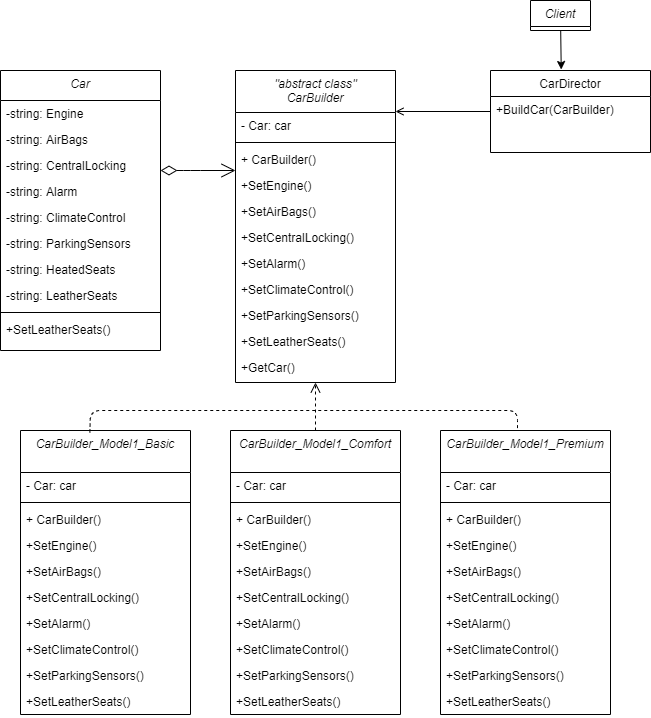

The diagram above was exported from draw.io. Its source (the exported page's mxGraphModel, read from the mxfile embedded in the PNG):
<mxGraphModel dx="1038" dy="548" grid="1" gridSize="10" guides="1" tooltips="1" connect="1" arrows="1" fold="1" page="1" pageScale="1" pageWidth="827" pageHeight="1169" math="0" shadow="0">
  <root>
    <mxCell id="WIyWlLk6GJQsqaUBKTNV-0" />
    <mxCell id="WIyWlLk6GJQsqaUBKTNV-1" parent="WIyWlLk6GJQsqaUBKTNV-0" />
    <mxCell id="zkfFHV4jXpPFQw0GAbJ--0" value="&quot;abstract class&quot; &#10;CarBuilder" style="swimlane;fontStyle=2;align=center;verticalAlign=top;childLayout=stackLayout;horizontal=1;startSize=42;horizontalStack=0;resizeParent=1;resizeLast=0;collapsible=1;marginBottom=0;rounded=0;shadow=0;strokeWidth=1;" parent="WIyWlLk6GJQsqaUBKTNV-1" vertex="1">
      <mxGeometry x="345" y="110" width="160" height="312" as="geometry">
        <mxRectangle x="230" y="140" width="160" height="26" as="alternateBounds" />
      </mxGeometry>
    </mxCell>
    <mxCell id="zkfFHV4jXpPFQw0GAbJ--1" value="- Car: car" style="text;align=left;verticalAlign=top;spacingLeft=4;spacingRight=4;overflow=hidden;rotatable=0;points=[[0,0.5],[1,0.5]];portConstraint=eastwest;" parent="zkfFHV4jXpPFQw0GAbJ--0" vertex="1">
      <mxGeometry y="42" width="160" height="26" as="geometry" />
    </mxCell>
    <mxCell id="zkfFHV4jXpPFQw0GAbJ--4" value="" style="line;html=1;strokeWidth=1;align=left;verticalAlign=middle;spacingTop=-1;spacingLeft=3;spacingRight=3;rotatable=0;labelPosition=right;points=[];portConstraint=eastwest;" parent="zkfFHV4jXpPFQw0GAbJ--0" vertex="1">
      <mxGeometry y="68" width="160" height="8" as="geometry" />
    </mxCell>
    <mxCell id="zkfFHV4jXpPFQw0GAbJ--5" value="+ CarBuilder()" style="text;align=left;verticalAlign=top;spacingLeft=4;spacingRight=4;overflow=hidden;rotatable=0;points=[[0,0.5],[1,0.5]];portConstraint=eastwest;" parent="zkfFHV4jXpPFQw0GAbJ--0" vertex="1">
      <mxGeometry y="76" width="160" height="26" as="geometry" />
    </mxCell>
    <mxCell id="YprSGN45JnmDHpfw2Yzx-7" value="+SetEngine()" style="text;align=left;verticalAlign=top;spacingLeft=4;spacingRight=4;overflow=hidden;rotatable=0;points=[[0,0.5],[1,0.5]];portConstraint=eastwest;" parent="zkfFHV4jXpPFQw0GAbJ--0" vertex="1">
      <mxGeometry y="102" width="160" height="26" as="geometry" />
    </mxCell>
    <mxCell id="YprSGN45JnmDHpfw2Yzx-6" value="+SetAirBags()" style="text;align=left;verticalAlign=top;spacingLeft=4;spacingRight=4;overflow=hidden;rotatable=0;points=[[0,0.5],[1,0.5]];portConstraint=eastwest;" parent="zkfFHV4jXpPFQw0GAbJ--0" vertex="1">
      <mxGeometry y="128" width="160" height="26" as="geometry" />
    </mxCell>
    <mxCell id="YprSGN45JnmDHpfw2Yzx-10" value="+SetCentralLocking()" style="text;align=left;verticalAlign=top;spacingLeft=4;spacingRight=4;overflow=hidden;rotatable=0;points=[[0,0.5],[1,0.5]];portConstraint=eastwest;" parent="zkfFHV4jXpPFQw0GAbJ--0" vertex="1">
      <mxGeometry y="154" width="160" height="26" as="geometry" />
    </mxCell>
    <mxCell id="YprSGN45JnmDHpfw2Yzx-11" value="+SetAlarm()" style="text;align=left;verticalAlign=top;spacingLeft=4;spacingRight=4;overflow=hidden;rotatable=0;points=[[0,0.5],[1,0.5]];portConstraint=eastwest;" parent="zkfFHV4jXpPFQw0GAbJ--0" vertex="1">
      <mxGeometry y="180" width="160" height="26" as="geometry" />
    </mxCell>
    <mxCell id="YprSGN45JnmDHpfw2Yzx-12" value="+SetClimateControl()" style="text;align=left;verticalAlign=top;spacingLeft=4;spacingRight=4;overflow=hidden;rotatable=0;points=[[0,0.5],[1,0.5]];portConstraint=eastwest;" parent="zkfFHV4jXpPFQw0GAbJ--0" vertex="1">
      <mxGeometry y="206" width="160" height="26" as="geometry" />
    </mxCell>
    <mxCell id="YprSGN45JnmDHpfw2Yzx-14" value="+SetParkingSensors()" style="text;align=left;verticalAlign=top;spacingLeft=4;spacingRight=4;overflow=hidden;rotatable=0;points=[[0,0.5],[1,0.5]];portConstraint=eastwest;" parent="zkfFHV4jXpPFQw0GAbJ--0" vertex="1">
      <mxGeometry y="232" width="160" height="26" as="geometry" />
    </mxCell>
    <mxCell id="YprSGN45JnmDHpfw2Yzx-13" value="+SetLeatherSeats()" style="text;align=left;verticalAlign=top;spacingLeft=4;spacingRight=4;overflow=hidden;rotatable=0;points=[[0,0.5],[1,0.5]];portConstraint=eastwest;" parent="zkfFHV4jXpPFQw0GAbJ--0" vertex="1">
      <mxGeometry y="258" width="160" height="26" as="geometry" />
    </mxCell>
    <mxCell id="YprSGN45JnmDHpfw2Yzx-65" value="+GetCar()" style="text;align=left;verticalAlign=top;spacingLeft=4;spacingRight=4;overflow=hidden;rotatable=0;points=[[0,0.5],[1,0.5]];portConstraint=eastwest;" parent="zkfFHV4jXpPFQw0GAbJ--0" vertex="1">
      <mxGeometry y="284" width="160" height="26" as="geometry" />
    </mxCell>
    <mxCell id="zkfFHV4jXpPFQw0GAbJ--17" value="CarDirector" style="swimlane;fontStyle=0;align=center;verticalAlign=top;childLayout=stackLayout;horizontal=1;startSize=26;horizontalStack=0;resizeParent=1;resizeLast=0;collapsible=1;marginBottom=0;rounded=0;shadow=0;strokeWidth=1;" parent="WIyWlLk6GJQsqaUBKTNV-1" vertex="1">
      <mxGeometry x="600" y="110" width="160" height="82" as="geometry">
        <mxRectangle x="550" y="140" width="160" height="26" as="alternateBounds" />
      </mxGeometry>
    </mxCell>
    <mxCell id="zkfFHV4jXpPFQw0GAbJ--24" value="+BuildCar(CarBuilder)" style="text;align=left;verticalAlign=top;spacingLeft=4;spacingRight=4;overflow=hidden;rotatable=0;points=[[0,0.5],[1,0.5]];portConstraint=eastwest;" parent="zkfFHV4jXpPFQw0GAbJ--17" vertex="1">
      <mxGeometry y="26" width="160" height="26" as="geometry" />
    </mxCell>
    <mxCell id="zkfFHV4jXpPFQw0GAbJ--26" value="" style="endArrow=open;shadow=0;strokeWidth=1;rounded=0;endFill=1;edgeStyle=elbowEdgeStyle;elbow=vertical;" parent="WIyWlLk6GJQsqaUBKTNV-1" source="zkfFHV4jXpPFQw0GAbJ--17" target="zkfFHV4jXpPFQw0GAbJ--0" edge="1">
      <mxGeometry x="0.5" y="41" relative="1" as="geometry">
        <mxPoint x="650" y="270" as="sourcePoint" />
        <mxPoint x="510" y="260" as="targetPoint" />
        <mxPoint x="-40" y="32" as="offset" />
        <Array as="points" />
      </mxGeometry>
    </mxCell>
    <mxCell id="YprSGN45JnmDHpfw2Yzx-0" value="Client" style="swimlane;fontStyle=2;align=center;verticalAlign=top;childLayout=stackLayout;horizontal=1;startSize=26;horizontalStack=0;resizeParent=1;resizeLast=0;collapsible=1;marginBottom=0;rounded=0;shadow=0;strokeWidth=1;" parent="WIyWlLk6GJQsqaUBKTNV-1" vertex="1">
      <mxGeometry x="640" y="40" width="60" height="30" as="geometry">
        <mxRectangle x="230" y="140" width="160" height="26" as="alternateBounds" />
      </mxGeometry>
    </mxCell>
    <mxCell id="YprSGN45JnmDHpfw2Yzx-15" value="CarBuilder_Model1_Comfort" style="swimlane;fontStyle=2;align=center;verticalAlign=top;childLayout=stackLayout;horizontal=1;startSize=42;horizontalStack=0;resizeParent=1;resizeLast=0;collapsible=1;marginBottom=0;rounded=0;shadow=0;strokeWidth=1;" parent="WIyWlLk6GJQsqaUBKTNV-1" vertex="1">
      <mxGeometry x="340" y="470" width="170" height="284" as="geometry">
        <mxRectangle x="230" y="140" width="160" height="26" as="alternateBounds" />
      </mxGeometry>
    </mxCell>
    <mxCell id="YprSGN45JnmDHpfw2Yzx-16" value="- Car: car" style="text;align=left;verticalAlign=top;spacingLeft=4;spacingRight=4;overflow=hidden;rotatable=0;points=[[0,0.5],[1,0.5]];portConstraint=eastwest;" parent="YprSGN45JnmDHpfw2Yzx-15" vertex="1">
      <mxGeometry y="42" width="170" height="26" as="geometry" />
    </mxCell>
    <mxCell id="YprSGN45JnmDHpfw2Yzx-17" value="" style="line;html=1;strokeWidth=1;align=left;verticalAlign=middle;spacingTop=-1;spacingLeft=3;spacingRight=3;rotatable=0;labelPosition=right;points=[];portConstraint=eastwest;" parent="YprSGN45JnmDHpfw2Yzx-15" vertex="1">
      <mxGeometry y="68" width="170" height="8" as="geometry" />
    </mxCell>
    <mxCell id="YprSGN45JnmDHpfw2Yzx-18" value="+ CarBuilder()" style="text;align=left;verticalAlign=top;spacingLeft=4;spacingRight=4;overflow=hidden;rotatable=0;points=[[0,0.5],[1,0.5]];portConstraint=eastwest;" parent="YprSGN45JnmDHpfw2Yzx-15" vertex="1">
      <mxGeometry y="76" width="170" height="26" as="geometry" />
    </mxCell>
    <mxCell id="YprSGN45JnmDHpfw2Yzx-19" value="+SetEngine()" style="text;align=left;verticalAlign=top;spacingLeft=4;spacingRight=4;overflow=hidden;rotatable=0;points=[[0,0.5],[1,0.5]];portConstraint=eastwest;" parent="YprSGN45JnmDHpfw2Yzx-15" vertex="1">
      <mxGeometry y="102" width="170" height="26" as="geometry" />
    </mxCell>
    <mxCell id="YprSGN45JnmDHpfw2Yzx-20" value="+SetAirBags()" style="text;align=left;verticalAlign=top;spacingLeft=4;spacingRight=4;overflow=hidden;rotatable=0;points=[[0,0.5],[1,0.5]];portConstraint=eastwest;" parent="YprSGN45JnmDHpfw2Yzx-15" vertex="1">
      <mxGeometry y="128" width="170" height="26" as="geometry" />
    </mxCell>
    <mxCell id="YprSGN45JnmDHpfw2Yzx-21" value="+SetCentralLocking()" style="text;align=left;verticalAlign=top;spacingLeft=4;spacingRight=4;overflow=hidden;rotatable=0;points=[[0,0.5],[1,0.5]];portConstraint=eastwest;" parent="YprSGN45JnmDHpfw2Yzx-15" vertex="1">
      <mxGeometry y="154" width="170" height="26" as="geometry" />
    </mxCell>
    <mxCell id="YprSGN45JnmDHpfw2Yzx-22" value="+SetAlarm()" style="text;align=left;verticalAlign=top;spacingLeft=4;spacingRight=4;overflow=hidden;rotatable=0;points=[[0,0.5],[1,0.5]];portConstraint=eastwest;" parent="YprSGN45JnmDHpfw2Yzx-15" vertex="1">
      <mxGeometry y="180" width="170" height="26" as="geometry" />
    </mxCell>
    <mxCell id="YprSGN45JnmDHpfw2Yzx-23" value="+SetClimateControl()" style="text;align=left;verticalAlign=top;spacingLeft=4;spacingRight=4;overflow=hidden;rotatable=0;points=[[0,0.5],[1,0.5]];portConstraint=eastwest;" parent="YprSGN45JnmDHpfw2Yzx-15" vertex="1">
      <mxGeometry y="206" width="170" height="26" as="geometry" />
    </mxCell>
    <mxCell id="YprSGN45JnmDHpfw2Yzx-24" value="+SetParkingSensors()" style="text;align=left;verticalAlign=top;spacingLeft=4;spacingRight=4;overflow=hidden;rotatable=0;points=[[0,0.5],[1,0.5]];portConstraint=eastwest;" parent="YprSGN45JnmDHpfw2Yzx-15" vertex="1">
      <mxGeometry y="232" width="170" height="26" as="geometry" />
    </mxCell>
    <mxCell id="YprSGN45JnmDHpfw2Yzx-25" value="+SetLeatherSeats()" style="text;align=left;verticalAlign=top;spacingLeft=4;spacingRight=4;overflow=hidden;rotatable=0;points=[[0,0.5],[1,0.5]];portConstraint=eastwest;" parent="YprSGN45JnmDHpfw2Yzx-15" vertex="1">
      <mxGeometry y="258" width="170" height="26" as="geometry" />
    </mxCell>
    <mxCell id="YprSGN45JnmDHpfw2Yzx-26" value="CarBuilder_Model1_Basic" style="swimlane;fontStyle=2;align=center;verticalAlign=top;childLayout=stackLayout;horizontal=1;startSize=42;horizontalStack=0;resizeParent=1;resizeLast=0;collapsible=1;marginBottom=0;rounded=0;shadow=0;strokeWidth=1;" parent="WIyWlLk6GJQsqaUBKTNV-1" vertex="1">
      <mxGeometry x="130" y="470" width="170" height="284" as="geometry">
        <mxRectangle x="230" y="140" width="160" height="26" as="alternateBounds" />
      </mxGeometry>
    </mxCell>
    <mxCell id="YprSGN45JnmDHpfw2Yzx-27" value="- Car: car" style="text;align=left;verticalAlign=top;spacingLeft=4;spacingRight=4;overflow=hidden;rotatable=0;points=[[0,0.5],[1,0.5]];portConstraint=eastwest;" parent="YprSGN45JnmDHpfw2Yzx-26" vertex="1">
      <mxGeometry y="42" width="170" height="26" as="geometry" />
    </mxCell>
    <mxCell id="YprSGN45JnmDHpfw2Yzx-28" value="" style="line;html=1;strokeWidth=1;align=left;verticalAlign=middle;spacingTop=-1;spacingLeft=3;spacingRight=3;rotatable=0;labelPosition=right;points=[];portConstraint=eastwest;" parent="YprSGN45JnmDHpfw2Yzx-26" vertex="1">
      <mxGeometry y="68" width="170" height="8" as="geometry" />
    </mxCell>
    <mxCell id="YprSGN45JnmDHpfw2Yzx-29" value="+ CarBuilder()" style="text;align=left;verticalAlign=top;spacingLeft=4;spacingRight=4;overflow=hidden;rotatable=0;points=[[0,0.5],[1,0.5]];portConstraint=eastwest;" parent="YprSGN45JnmDHpfw2Yzx-26" vertex="1">
      <mxGeometry y="76" width="170" height="26" as="geometry" />
    </mxCell>
    <mxCell id="YprSGN45JnmDHpfw2Yzx-30" value="+SetEngine()" style="text;align=left;verticalAlign=top;spacingLeft=4;spacingRight=4;overflow=hidden;rotatable=0;points=[[0,0.5],[1,0.5]];portConstraint=eastwest;" parent="YprSGN45JnmDHpfw2Yzx-26" vertex="1">
      <mxGeometry y="102" width="170" height="26" as="geometry" />
    </mxCell>
    <mxCell id="YprSGN45JnmDHpfw2Yzx-31" value="+SetAirBags()" style="text;align=left;verticalAlign=top;spacingLeft=4;spacingRight=4;overflow=hidden;rotatable=0;points=[[0,0.5],[1,0.5]];portConstraint=eastwest;" parent="YprSGN45JnmDHpfw2Yzx-26" vertex="1">
      <mxGeometry y="128" width="170" height="26" as="geometry" />
    </mxCell>
    <mxCell id="YprSGN45JnmDHpfw2Yzx-32" value="+SetCentralLocking()" style="text;align=left;verticalAlign=top;spacingLeft=4;spacingRight=4;overflow=hidden;rotatable=0;points=[[0,0.5],[1,0.5]];portConstraint=eastwest;" parent="YprSGN45JnmDHpfw2Yzx-26" vertex="1">
      <mxGeometry y="154" width="170" height="26" as="geometry" />
    </mxCell>
    <mxCell id="YprSGN45JnmDHpfw2Yzx-33" value="+SetAlarm()" style="text;align=left;verticalAlign=top;spacingLeft=4;spacingRight=4;overflow=hidden;rotatable=0;points=[[0,0.5],[1,0.5]];portConstraint=eastwest;" parent="YprSGN45JnmDHpfw2Yzx-26" vertex="1">
      <mxGeometry y="180" width="170" height="26" as="geometry" />
    </mxCell>
    <mxCell id="YprSGN45JnmDHpfw2Yzx-34" value="+SetClimateControl()" style="text;align=left;verticalAlign=top;spacingLeft=4;spacingRight=4;overflow=hidden;rotatable=0;points=[[0,0.5],[1,0.5]];portConstraint=eastwest;" parent="YprSGN45JnmDHpfw2Yzx-26" vertex="1">
      <mxGeometry y="206" width="170" height="26" as="geometry" />
    </mxCell>
    <mxCell id="YprSGN45JnmDHpfw2Yzx-35" value="+SetParkingSensors()" style="text;align=left;verticalAlign=top;spacingLeft=4;spacingRight=4;overflow=hidden;rotatable=0;points=[[0,0.5],[1,0.5]];portConstraint=eastwest;" parent="YprSGN45JnmDHpfw2Yzx-26" vertex="1">
      <mxGeometry y="232" width="170" height="26" as="geometry" />
    </mxCell>
    <mxCell id="YprSGN45JnmDHpfw2Yzx-36" value="+SetLeatherSeats()" style="text;align=left;verticalAlign=top;spacingLeft=4;spacingRight=4;overflow=hidden;rotatable=0;points=[[0,0.5],[1,0.5]];portConstraint=eastwest;" parent="YprSGN45JnmDHpfw2Yzx-26" vertex="1">
      <mxGeometry y="258" width="170" height="26" as="geometry" />
    </mxCell>
    <mxCell id="YprSGN45JnmDHpfw2Yzx-37" value="CarBuilder_Model1_Premium" style="swimlane;fontStyle=2;align=center;verticalAlign=top;childLayout=stackLayout;horizontal=1;startSize=42;horizontalStack=0;resizeParent=1;resizeLast=0;collapsible=1;marginBottom=0;rounded=0;shadow=0;strokeWidth=1;" parent="WIyWlLk6GJQsqaUBKTNV-1" vertex="1">
      <mxGeometry x="550" y="470" width="170" height="284" as="geometry">
        <mxRectangle x="230" y="140" width="160" height="26" as="alternateBounds" />
      </mxGeometry>
    </mxCell>
    <mxCell id="YprSGN45JnmDHpfw2Yzx-38" value="- Car: car" style="text;align=left;verticalAlign=top;spacingLeft=4;spacingRight=4;overflow=hidden;rotatable=0;points=[[0,0.5],[1,0.5]];portConstraint=eastwest;" parent="YprSGN45JnmDHpfw2Yzx-37" vertex="1">
      <mxGeometry y="42" width="170" height="26" as="geometry" />
    </mxCell>
    <mxCell id="YprSGN45JnmDHpfw2Yzx-39" value="" style="line;html=1;strokeWidth=1;align=left;verticalAlign=middle;spacingTop=-1;spacingLeft=3;spacingRight=3;rotatable=0;labelPosition=right;points=[];portConstraint=eastwest;" parent="YprSGN45JnmDHpfw2Yzx-37" vertex="1">
      <mxGeometry y="68" width="170" height="8" as="geometry" />
    </mxCell>
    <mxCell id="YprSGN45JnmDHpfw2Yzx-40" value="+ CarBuilder()" style="text;align=left;verticalAlign=top;spacingLeft=4;spacingRight=4;overflow=hidden;rotatable=0;points=[[0,0.5],[1,0.5]];portConstraint=eastwest;" parent="YprSGN45JnmDHpfw2Yzx-37" vertex="1">
      <mxGeometry y="76" width="170" height="26" as="geometry" />
    </mxCell>
    <mxCell id="YprSGN45JnmDHpfw2Yzx-41" value="+SetEngine()" style="text;align=left;verticalAlign=top;spacingLeft=4;spacingRight=4;overflow=hidden;rotatable=0;points=[[0,0.5],[1,0.5]];portConstraint=eastwest;" parent="YprSGN45JnmDHpfw2Yzx-37" vertex="1">
      <mxGeometry y="102" width="170" height="26" as="geometry" />
    </mxCell>
    <mxCell id="YprSGN45JnmDHpfw2Yzx-42" value="+SetAirBags()" style="text;align=left;verticalAlign=top;spacingLeft=4;spacingRight=4;overflow=hidden;rotatable=0;points=[[0,0.5],[1,0.5]];portConstraint=eastwest;" parent="YprSGN45JnmDHpfw2Yzx-37" vertex="1">
      <mxGeometry y="128" width="170" height="26" as="geometry" />
    </mxCell>
    <mxCell id="YprSGN45JnmDHpfw2Yzx-43" value="+SetCentralLocking()" style="text;align=left;verticalAlign=top;spacingLeft=4;spacingRight=4;overflow=hidden;rotatable=0;points=[[0,0.5],[1,0.5]];portConstraint=eastwest;" parent="YprSGN45JnmDHpfw2Yzx-37" vertex="1">
      <mxGeometry y="154" width="170" height="26" as="geometry" />
    </mxCell>
    <mxCell id="YprSGN45JnmDHpfw2Yzx-44" value="+SetAlarm()" style="text;align=left;verticalAlign=top;spacingLeft=4;spacingRight=4;overflow=hidden;rotatable=0;points=[[0,0.5],[1,0.5]];portConstraint=eastwest;" parent="YprSGN45JnmDHpfw2Yzx-37" vertex="1">
      <mxGeometry y="180" width="170" height="26" as="geometry" />
    </mxCell>
    <mxCell id="YprSGN45JnmDHpfw2Yzx-45" value="+SetClimateControl()" style="text;align=left;verticalAlign=top;spacingLeft=4;spacingRight=4;overflow=hidden;rotatable=0;points=[[0,0.5],[1,0.5]];portConstraint=eastwest;" parent="YprSGN45JnmDHpfw2Yzx-37" vertex="1">
      <mxGeometry y="206" width="170" height="26" as="geometry" />
    </mxCell>
    <mxCell id="YprSGN45JnmDHpfw2Yzx-46" value="+SetParkingSensors()" style="text;align=left;verticalAlign=top;spacingLeft=4;spacingRight=4;overflow=hidden;rotatable=0;points=[[0,0.5],[1,0.5]];portConstraint=eastwest;" parent="YprSGN45JnmDHpfw2Yzx-37" vertex="1">
      <mxGeometry y="232" width="170" height="26" as="geometry" />
    </mxCell>
    <mxCell id="YprSGN45JnmDHpfw2Yzx-47" value="+SetLeatherSeats()" style="text;align=left;verticalAlign=top;spacingLeft=4;spacingRight=4;overflow=hidden;rotatable=0;points=[[0,0.5],[1,0.5]];portConstraint=eastwest;" parent="YprSGN45JnmDHpfw2Yzx-37" vertex="1">
      <mxGeometry y="258" width="170" height="26" as="geometry" />
    </mxCell>
    <mxCell id="YprSGN45JnmDHpfw2Yzx-48" value="" style="html=1;verticalAlign=bottom;endArrow=open;dashed=1;endSize=8;exitX=0.5;exitY=0;exitDx=0;exitDy=0;" parent="WIyWlLk6GJQsqaUBKTNV-1" source="YprSGN45JnmDHpfw2Yzx-15" target="zkfFHV4jXpPFQw0GAbJ--0" edge="1">
      <mxGeometry x="0.0557" y="-49" relative="1" as="geometry">
        <mxPoint x="530" y="470" as="sourcePoint" />
        <mxPoint x="450" y="470" as="targetPoint" />
        <Array as="points" />
        <mxPoint as="offset" />
      </mxGeometry>
    </mxCell>
    <mxCell id="YprSGN45JnmDHpfw2Yzx-50" value="" style="endArrow=none;dashed=1;html=1;exitX=0.408;exitY=0.007;exitDx=0;exitDy=0;exitPerimeter=0;" parent="WIyWlLk6GJQsqaUBKTNV-1" source="YprSGN45JnmDHpfw2Yzx-26" edge="1">
      <mxGeometry width="50" height="50" relative="1" as="geometry">
        <mxPoint x="460" y="500" as="sourcePoint" />
        <mxPoint x="627" y="470" as="targetPoint" />
        <Array as="points">
          <mxPoint x="200" y="450" />
          <mxPoint x="627" y="450" />
        </Array>
      </mxGeometry>
    </mxCell>
    <mxCell id="YprSGN45JnmDHpfw2Yzx-52" value="" style="endArrow=classic;html=1;entryX=0.442;entryY=-0.012;entryDx=0;entryDy=0;entryPerimeter=0;" parent="WIyWlLk6GJQsqaUBKTNV-1" source="YprSGN45JnmDHpfw2Yzx-0" target="zkfFHV4jXpPFQw0GAbJ--17" edge="1">
      <mxGeometry width="50" height="50" relative="1" as="geometry">
        <mxPoint x="460" y="340" as="sourcePoint" />
        <mxPoint x="510" y="290" as="targetPoint" />
        <Array as="points" />
      </mxGeometry>
    </mxCell>
    <mxCell id="YprSGN45JnmDHpfw2Yzx-54" value="Car" style="swimlane;fontStyle=2;align=center;verticalAlign=top;childLayout=stackLayout;horizontal=1;startSize=30;horizontalStack=0;resizeParent=1;resizeLast=0;collapsible=1;marginBottom=0;rounded=0;shadow=0;strokeWidth=1;" parent="WIyWlLk6GJQsqaUBKTNV-1" vertex="1">
      <mxGeometry x="110" y="110" width="160" height="280" as="geometry">
        <mxRectangle x="230" y="140" width="160" height="26" as="alternateBounds" />
      </mxGeometry>
    </mxCell>
    <mxCell id="YprSGN45JnmDHpfw2Yzx-55" value="-string: Engine" style="text;align=left;verticalAlign=top;spacingLeft=4;spacingRight=4;overflow=hidden;rotatable=0;points=[[0,0.5],[1,0.5]];portConstraint=eastwest;" parent="YprSGN45JnmDHpfw2Yzx-54" vertex="1">
      <mxGeometry y="30" width="160" height="26" as="geometry" />
    </mxCell>
    <mxCell id="YprSGN45JnmDHpfw2Yzx-66" value="-string: AirBags" style="text;align=left;verticalAlign=top;spacingLeft=4;spacingRight=4;overflow=hidden;rotatable=0;points=[[0,0.5],[1,0.5]];portConstraint=eastwest;" parent="YprSGN45JnmDHpfw2Yzx-54" vertex="1">
      <mxGeometry y="56" width="160" height="26" as="geometry" />
    </mxCell>
    <mxCell id="YprSGN45JnmDHpfw2Yzx-67" value="-string: CentralLocking" style="text;align=left;verticalAlign=top;spacingLeft=4;spacingRight=4;overflow=hidden;rotatable=0;points=[[0,0.5],[1,0.5]];portConstraint=eastwest;" parent="YprSGN45JnmDHpfw2Yzx-54" vertex="1">
      <mxGeometry y="82" width="160" height="26" as="geometry" />
    </mxCell>
    <mxCell id="YprSGN45JnmDHpfw2Yzx-69" value="-string: Alarm" style="text;align=left;verticalAlign=top;spacingLeft=4;spacingRight=4;overflow=hidden;rotatable=0;points=[[0,0.5],[1,0.5]];portConstraint=eastwest;" parent="YprSGN45JnmDHpfw2Yzx-54" vertex="1">
      <mxGeometry y="108" width="160" height="26" as="geometry" />
    </mxCell>
    <mxCell id="YprSGN45JnmDHpfw2Yzx-68" value="-string: ClimateControl" style="text;align=left;verticalAlign=top;spacingLeft=4;spacingRight=4;overflow=hidden;rotatable=0;points=[[0,0.5],[1,0.5]];portConstraint=eastwest;" parent="YprSGN45JnmDHpfw2Yzx-54" vertex="1">
      <mxGeometry y="134" width="160" height="26" as="geometry" />
    </mxCell>
    <mxCell id="YprSGN45JnmDHpfw2Yzx-70" value="-string: ParkingSensors" style="text;align=left;verticalAlign=top;spacingLeft=4;spacingRight=4;overflow=hidden;rotatable=0;points=[[0,0.5],[1,0.5]];portConstraint=eastwest;" parent="YprSGN45JnmDHpfw2Yzx-54" vertex="1">
      <mxGeometry y="160" width="160" height="26" as="geometry" />
    </mxCell>
    <mxCell id="YprSGN45JnmDHpfw2Yzx-72" value="-string: HeatedSeats" style="text;align=left;verticalAlign=top;spacingLeft=4;spacingRight=4;overflow=hidden;rotatable=0;points=[[0,0.5],[1,0.5]];portConstraint=eastwest;" parent="YprSGN45JnmDHpfw2Yzx-54" vertex="1">
      <mxGeometry y="186" width="160" height="26" as="geometry" />
    </mxCell>
    <mxCell id="YprSGN45JnmDHpfw2Yzx-71" value="-string: LeatherSeats" style="text;align=left;verticalAlign=top;spacingLeft=4;spacingRight=4;overflow=hidden;rotatable=0;points=[[0,0.5],[1,0.5]];portConstraint=eastwest;" parent="YprSGN45JnmDHpfw2Yzx-54" vertex="1">
      <mxGeometry y="212" width="160" height="26" as="geometry" />
    </mxCell>
    <mxCell id="YprSGN45JnmDHpfw2Yzx-56" value="" style="line;html=1;strokeWidth=1;align=left;verticalAlign=middle;spacingTop=-1;spacingLeft=3;spacingRight=3;rotatable=0;labelPosition=right;points=[];portConstraint=eastwest;" parent="YprSGN45JnmDHpfw2Yzx-54" vertex="1">
      <mxGeometry y="238" width="160" height="8" as="geometry" />
    </mxCell>
    <mxCell id="YprSGN45JnmDHpfw2Yzx-64" value="+SetLeatherSeats()" style="text;align=left;verticalAlign=top;spacingLeft=4;spacingRight=4;overflow=hidden;rotatable=0;points=[[0,0.5],[1,0.5]];portConstraint=eastwest;" parent="YprSGN45JnmDHpfw2Yzx-54" vertex="1">
      <mxGeometry y="246" width="160" height="26" as="geometry" />
    </mxCell>
    <mxCell id="YprSGN45JnmDHpfw2Yzx-73" value="" style="endArrow=open;html=1;endSize=12;startArrow=diamondThin;startSize=14;startFill=0;edgeStyle=orthogonalEdgeStyle;align=left;verticalAlign=bottom;" parent="WIyWlLk6GJQsqaUBKTNV-1" source="YprSGN45JnmDHpfw2Yzx-54" target="zkfFHV4jXpPFQw0GAbJ--0" edge="1">
      <mxGeometry x="-0.5789" y="50" relative="1" as="geometry">
        <mxPoint x="220" y="360" as="sourcePoint" />
        <mxPoint x="380" y="360" as="targetPoint" />
        <Array as="points">
          <mxPoint x="300" y="210" />
          <mxPoint x="300" y="210" />
        </Array>
        <mxPoint as="offset" />
      </mxGeometry>
    </mxCell>
  </root>
</mxGraphModel>